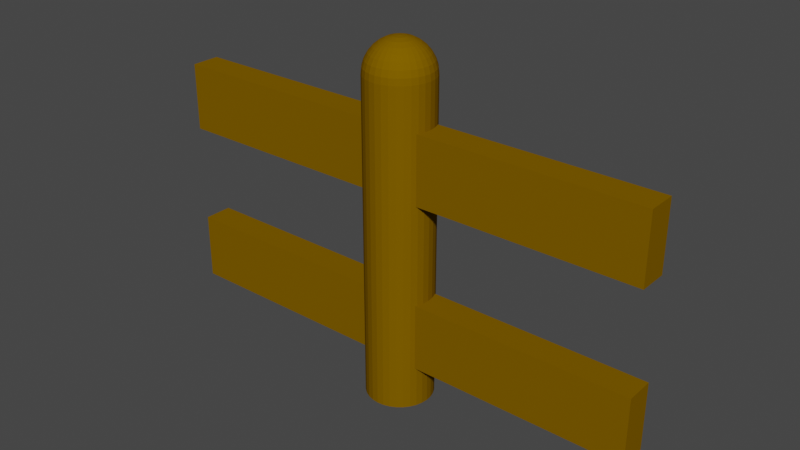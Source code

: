 # Source: Fence.blend  (saved by Blender 2.90.8; exported with 4.5.12 LTS)
import bpy
from mathutils import Matrix  # noqa: F401  (used for matrix-valued properties, if any)

bpy.ops.wm.read_factory_settings(use_empty=True)
scene = bpy.context.scene
scene.name = 'Scene'

# ---- collections
col_collection = bpy.data.collections.new('Collection'); scene.collection.children.link(col_collection)

# ---- materials (node trees are filled in below, after node groups)
mat_material_001 = bpy.data.materials.new('Material.001')
mat_material_001.use_transparent_shadow = False
mat_material_001.diffuse_color = (0.196, 0.1016, 0.0, 1.0)

# ---- material node trees

# ---- world
world_world = bpy.data.worlds.new('World'); scene.world = world_world
world_world.use_nodes = True; world_world.node_tree.nodes.clear()
_N = world_world.node_tree.nodes; _L = world_world.node_tree.links
n0 = _N.new('ShaderNodeOutputWorld'); n0.name = 'World Output'; n0.location = (300, 300)
n1 = _N.new('ShaderNodeBackground'); n1.name = 'Background'; n1.location = (10, 300)
n1.inputs[0].default_value = (0.05088, 0.05088, 0.05088, 1.0)
_L.new(n1.outputs[0], n0.inputs[0])
n0.is_active_output = True
world_world.color = (0.05088, 0.05088, 0.05088)
world_world.use_sun_shadow = False
world_world.sun_shadow_jitter_overblur = 0.0

# ---- meshes
me_cube_001 = bpy.data.meshes.new('Cube.001')
me_cube_001.from_pydata([(-1.0, -1.0, -1.0), (-1.0, -1.0, 1.0), (-1.0, 1.0, -1.0), (-1.0, 1.0, 1.0), (1.0, -1.0, -1.0), (1.0, -1.0, 1.0), (1.0, 1.0, -1.0), (1.0, 1.0, 1.0)], [], [(0, 1, 3, 2), (2, 3, 7, 6), (6, 7, 5, 4), (4, 5, 1, 0), (2, 6, 4, 0), (7, 3, 1, 5)])
_uv = me_cube_001.uv_layers.new(name='UVMap')
_uv.uv.foreach_set('vector', [0.375, 0.0, 0.625, 0.0, 0.625, 0.25, 0.375, 0.25, 0.375, 0.25, 0.625, 0.25, 0.625, 0.5, 0.375, 0.5, 0.375, 0.5, 0.625, 0.5, 0.625, 0.75, 0.375, 0.75, 0.375, 0.75, 0.625, 0.75, 0.625, 1.0, 0.375, 1.0, 0.125, 0.5, 0.375, 0.5, 0.375, 0.75, 0.125, 0.75, 0.625, 0.5, 0.875, 0.5, 0.875, 0.75, 0.625, 0.75])
me_cube_001.materials.append(mat_material_001)
me_cube_001.use_remesh_fix_poles = True
me_cube_001.use_remesh_preserve_attributes = False
me_cube_001.use_mirror_vertex_groups = False
me_cube_001.update()
me_cube_002 = bpy.data.meshes.new('Cube.002')
me_cube_002.from_pydata([(-1.0, -1.0, -1.0), (-1.0, -1.0, 1.0), (-1.0, 1.0, -1.0), (-1.0, 1.0, 1.0), (1.0, -1.0, -1.0), (1.0, -1.0, 1.0), (1.0, 1.0, -1.0), (1.0, 1.0, 1.0)], [], [(0, 1, 3, 2), (2, 3, 7, 6), (6, 7, 5, 4), (4, 5, 1, 0), (2, 6, 4, 0), (7, 3, 1, 5)])
_uv = me_cube_002.uv_layers.new(name='UVMap')
_uv.uv.foreach_set('vector', [0.375, 0.0, 0.625, 0.0, 0.625, 0.25, 0.375, 0.25, 0.375, 0.25, 0.625, 0.25, 0.625, 0.5, 0.375, 0.5, 0.375, 0.5, 0.625, 0.5, 0.625, 0.75, 0.375, 0.75, 0.375, 0.75, 0.625, 0.75, 0.625, 1.0, 0.375, 1.0, 0.125, 0.5, 0.375, 0.5, 0.375, 0.75, 0.125, 0.75, 0.625, 0.5, 0.875, 0.5, 0.875, 0.75, 0.625, 0.75])
me_cube_002.materials.append(mat_material_001)
me_cube_002.use_remesh_fix_poles = True
me_cube_002.use_remesh_preserve_attributes = False
me_cube_002.use_mirror_vertex_groups = False
me_cube_002.update()
me_sphere = bpy.data.meshes.new('Sphere')
me_sphere.from_pydata([(0.0, 0.1951, -0.5983), (0.0, 0.3827, -0.6552), (0.0, 0.5556, -0.7477), (0.0, 0.7071, -0.872), (0.0, 0.8315, -1.024), (0.0, 0.9239, -1.196), (0.0, 0.9808, -1.384), (0.0, 1.0, -1.579), (0.03806, 0.1913, -0.5983), (0.07466, 0.3753, -0.6552), (0.1084, 0.5449, -0.7477), (0.1379, 0.6935, -0.872), (0.1622, 0.8155, -1.024), (0.1802, 0.9061, -1.196), (0.1913, 0.9619, -1.384), (0.1951, 0.9808, -1.579), (0.07466, 0.1802, -0.5983), (0.1464, 0.3536, -0.6552), (0.2126, 0.5133, -0.7477), (0.2706, 0.6533, -0.872), (0.3182, 0.7682, -1.024), (0.3536, 0.8536, -1.196), (0.3753, 0.9061, -1.384), (0.3827, 0.9239, -1.579), (0.1084, 0.1622, -0.5983), (0.2126, 0.3182, -0.6552), (0.3087, 0.4619, -0.7477), (0.3928, 0.5879, -0.872), (0.4619, 0.6913, -1.024), (0.5133, 0.7682, -1.196), (0.5449, 0.8155, -1.384), (0.5556, 0.8315, -1.579), (0.1379, 0.1379, -0.5983), (0.2706, 0.2706, -0.6552), (0.3928, 0.3928, -0.7477), (0.5, 0.5, -0.872), (0.5879, 0.5879, -1.024), (0.6533, 0.6533, -1.196), (0.6935, 0.6935, -1.384), (0.7071, 0.7071, -1.579), (0.1622, 0.1084, -0.5983), (0.3182, 0.2126, -0.6552), (0.4619, 0.3087, -0.7477), (0.5879, 0.3928, -0.872), (0.6913, 0.4619, -1.024), (0.7682, 0.5133, -1.196), (0.8155, 0.5449, -1.384), (0.8315, 0.5556, -1.579), (0.1802, 0.07466, -0.5983), (0.3536, 0.1464, -0.6552), (0.5133, 0.2126, -0.7477), (0.6533, 0.2706, -0.872), (0.7682, 0.3182, -1.024), (0.8536, 0.3536, -1.196), (0.9061, 0.3753, -1.384), (0.9239, 0.3827, -1.579), (0.1913, 0.03806, -0.5983), (0.3753, 0.07466, -0.6552), (0.5449, 0.1084, -0.7477), (0.6935, 0.1379, -0.872), (0.8155, 0.1622, -1.024), (0.9061, 0.1802, -1.196), (0.9619, 0.1913, -1.384), (0.9808, 0.1951, -1.579), (0.1951, -3.266e-07, -0.5983), (0.3827, -3.192e-07, -0.6552), (0.5556, -3.117e-07, -0.7477), (0.7071, -3.192e-07, -0.872), (0.8315, -3.341e-07, -1.024), (0.9239, -2.745e-07, -1.196), (0.9808, -3.937e-07, -1.384), (1.0, -3.788e-07, -1.579), (0.1913, -0.03806, -0.5983), (0.3753, -0.07466, -0.6552), (0.5449, -0.1084, -0.7477), (0.6935, -0.138, -0.872), (0.8155, -0.1622, -1.024), (0.9061, -0.1802, -1.196), (0.9619, -0.1913, -1.384), (0.9808, -0.1951, -1.579), (0.1802, -0.07466, -0.5983), (0.3536, -0.1464, -0.6552), (0.5133, -0.2126, -0.7477), (0.6533, -0.2706, -0.872), (0.7682, -0.3182, -1.024), (0.8536, -0.3536, -1.196), (0.9061, -0.3753, -1.384), (0.9239, -0.3827, -1.579), (0.1622, -0.1084, -0.5983), (0.3182, -0.2126, -0.6552), (0.4619, -0.3087, -0.7477), (0.5879, -0.3928, -0.872), (0.6913, -0.4619, -1.024), (0.7682, -0.5133, -1.196), (0.8155, -0.5449, -1.384), (0.8315, -0.5556, -1.579), (0.1379, -0.138, -0.5983), (0.2706, -0.2706, -0.6552), (0.3928, -0.3928, -0.7477), (0.5, -0.5, -0.872), (0.5879, -0.5879, -1.024), (0.6533, -0.6533, -1.196), (0.6935, -0.6935, -1.384), (0.7071, -0.7071, -1.579), (0.1084, -0.1622, -0.5983), (0.2126, -0.3182, -0.6552), (0.3087, -0.4619, -0.7477), (0.3928, -0.5879, -0.872), (0.4619, -0.6913, -1.024), (0.5133, -0.7682, -1.196), (0.5449, -0.8155, -1.384), (0.5556, -0.8315, -1.579), (0.07466, -0.1802, -0.5983), (0.1464, -0.3536, -0.6552), (0.2126, -0.5133, -0.7477), (0.2706, -0.6533, -0.872), (0.3182, -0.7682, -1.024), (0.3536, -0.8536, -1.196), (0.3753, -0.9061, -1.384), (0.3827, -0.9239, -1.579), (0.03806, -0.1913, -0.5983), (0.07466, -0.3753, -0.6552), (0.1084, -0.5449, -0.7477), (0.1379, -0.6935, -0.872), (0.1622, -0.8155, -1.024), (0.1802, -0.9061, -1.196), (0.1913, -0.9619, -1.384), (0.1951, -0.9808, -1.579), (-7.212e-09, -0.1951, -0.5983), (4.122e-08, -0.3827, -0.6552), (2.632e-08, -0.5556, -0.7477), (-2.584e-08, -0.7071, -0.872), (-8.544e-08, -0.8315, -1.024), (6.357e-08, -0.9239, -1.196), (-8.544e-08, -0.9808, -1.384), (-1.003e-07, -1.0, -1.579), (-0.03806, -0.1913, -0.5983), (-0.07466, -0.3753, -0.6552), (-0.1084, -0.5449, -0.7477), (-0.1379, -0.6935, -0.872), (-0.1622, -0.8155, -1.024), (-0.1802, -0.9061, -1.196), (-0.1913, -0.9619, -1.384), (-0.1951, -0.9808, -1.579), (-0.07466, -0.1802, -0.5983), (-0.1464, -0.3536, -0.6552), (-0.2126, -0.5133, -0.7477), (-0.2706, -0.6533, -0.872), (-0.3182, -0.7682, -1.024), (-0.3536, -0.8536, -1.196), (-0.3753, -0.9061, -1.384), (-0.3827, -0.9239, -1.579), (-0.1084, -0.1622, -0.5983), (-0.2126, -0.3182, -0.6552), (-0.3087, -0.4619, -0.7477), (-0.3928, -0.5879, -0.872), (-0.4619, -0.6913, -1.024), (-0.5133, -0.7682, -1.196), (-0.5449, -0.8155, -1.384), (-0.5556, -0.8315, -1.579), (-2.304e-07, -5.562e-07, -0.5791), (-0.1379, -0.138, -0.5983), (-0.2706, -0.2706, -0.6552), (-0.3928, -0.3928, -0.7477), (-0.5, -0.5, -0.872), (-0.5879, -0.5879, -1.024), (-0.6533, -0.6533, -1.196), (-0.6935, -0.6935, -1.384), (-0.7071, -0.7071, -1.579), (-0.1622, -0.1084, -0.5983), (-0.3182, -0.2126, -0.6552), (-0.4619, -0.3087, -0.7477), (-0.5879, -0.3928, -0.872), (-0.6913, -0.4619, -1.024), (-0.7682, -0.5133, -1.196), (-0.8155, -0.5449, -1.384), (-0.8315, -0.5556, -1.579), (-0.1802, -0.07466, -0.5983), (-0.3536, -0.1464, -0.6552), (-0.5133, -0.2126, -0.7477), (-0.6533, -0.2706, -0.872), (-0.7682, -0.3182, -1.024), (-0.8536, -0.3536, -1.196), (-0.9061, -0.3753, -1.384), (-0.9239, -0.3827, -1.579), (-0.1913, -0.03806, -0.5983), (-0.3753, -0.07466, -0.6552), (-0.5449, -0.1084, -0.7477), (-0.6935, -0.1379, -0.872), (-0.8155, -0.1622, -1.024), (-0.9061, -0.1802, -1.196), (-0.9619, -0.1913, -1.384), (-0.9808, -0.1951, -1.579), (-0.1951, -3.117e-07, -0.5983), (-0.3827, -2.819e-07, -0.6552), (-0.5556, -2.819e-07, -0.7477), (-0.7071, -1.851e-07, -0.872), (-0.8315, -1.404e-07, -1.024), (-0.9239, -3.192e-07, -1.196), (-0.9808, -9.567e-08, -1.384), (-1.0, -1.404e-07, -1.579), (-0.1913, 0.03806, -0.5983), (-0.3753, 0.07466, -0.6552), (-0.5449, 0.1084, -0.7477), (-0.6935, 0.1379, -0.872), (-0.8155, 0.1622, -1.024), (-0.9061, 0.1802, -1.196), (-0.9619, 0.1913, -1.384), (-0.9808, 0.1951, -1.579), (-0.1802, 0.07466, -0.5983), (-0.3536, 0.1464, -0.6552), (-0.5133, 0.2126, -0.7477), (-0.6533, 0.2706, -0.872), (-0.7682, 0.3182, -1.024), (-0.8536, 0.3536, -1.196), (-0.9061, 0.3753, -1.384), (-0.9239, 0.3827, -1.579), (-0.1622, 0.1084, -0.5983), (-0.3182, 0.2126, -0.6552), (-0.4619, 0.3087, -0.7477), (-0.5879, 0.3928, -0.872), (-0.6913, 0.4619, -1.024), (-0.7682, 0.5133, -1.196), (-0.8155, 0.5449, -1.384), (-0.8315, 0.5556, -1.579), (-0.1379, 0.1379, -0.5983), (-0.2706, 0.2706, -0.6552), (-0.3928, 0.3928, -0.7477), (-0.5, 0.5, -0.872), (-0.5879, 0.5879, -1.024), (-0.6533, 0.6533, -1.196), (-0.6935, 0.6935, -1.384), (-0.7071, 0.7071, -1.579), (-0.1084, 0.1622, -0.5983), (-0.2126, 0.3182, -0.6552), (-0.3087, 0.4619, -0.7477), (-0.3928, 0.5879, -0.872), (-0.4619, 0.6913, -1.024), (-0.5133, 0.7682, -1.196), (-0.5449, 0.8155, -1.384), (-0.5556, 0.8315, -1.579), (-0.07466, 0.1802, -0.5983), (-0.1464, 0.3536, -0.6552), (-0.2126, 0.5133, -0.7477), (-0.2706, 0.6533, -0.872), (-0.3182, 0.7682, -1.024), (-0.3536, 0.8536, -1.196), (-0.3753, 0.9061, -1.384), (-0.3827, 0.9239, -1.579), (-0.03806, 0.1913, -0.5983), (-0.07466, 0.3753, -0.6552), (-0.1084, 0.5449, -0.7477), (-0.1379, 0.6935, -0.872), (-0.1622, 0.8155, -1.024), (-0.1802, 0.9061, -1.196), (-0.1913, 0.9619, -1.384), (-0.1951, 0.9808, -1.579), (0.0, 1.0, -11.2), (0.0, 1.0, -1.575), (0.1951, 0.9808, -11.2), (0.1951, 0.9808, -1.575), (0.3827, 0.9239, -11.2), (0.3827, 0.9239, -1.575), (0.5556, 0.8315, -11.2), (0.5556, 0.8315, -1.575), (0.7071, 0.7071, -11.2), (0.7071, 0.7071, -1.575), (0.8315, 0.5556, -11.2), (0.8315, 0.5556, -1.575), (0.9239, 0.3827, -11.2), (0.9239, 0.3827, -1.575), (0.9808, 0.1951, -11.2), (0.9808, 0.1951, -1.575), (1.0, 7.55e-08, -11.2), (1.0, 7.55e-08, -1.575), (0.9808, -0.1951, -11.2), (0.9808, -0.1951, -1.575), (0.9239, -0.3827, -11.2), (0.9239, -0.3827, -1.575), (0.8315, -0.5556, -11.2), (0.8315, -0.5556, -1.575), (0.7071, -0.7071, -11.2), (0.7071, -0.7071, -1.575), (0.5556, -0.8315, -11.2), (0.5556, -0.8315, -1.575), (0.3827, -0.9239, -11.2), (0.3827, -0.9239, -1.575), (0.1951, -0.9808, -11.2), (0.1951, -0.9808, -1.575), (-3.258e-07, -1.0, -11.2), (-3.258e-07, -1.0, -1.575), (-0.1951, -0.9808, -11.2), (-0.1951, -0.9808, -1.575), (-0.3827, -0.9239, -11.2), (-0.3827, -0.9239, -1.575), (-0.5556, -0.8315, -11.2), (-0.5556, -0.8315, -1.575), (-0.7071, -0.7071, -11.2), (-0.7071, -0.7071, -1.575), (-0.8315, -0.5556, -11.2), (-0.8315, -0.5556, -1.575), (-0.9239, -0.3827, -11.2), (-0.9239, -0.3827, -1.575), (-0.9808, -0.1951, -11.2), (-0.9808, -0.1951, -1.575), (-1.0, 9.656e-07, -11.2), (-1.0, 9.656e-07, -1.575), (-0.9808, 0.1951, -11.2), (-0.9808, 0.1951, -1.575), (-0.9239, 0.3827, -11.2), (-0.9239, 0.3827, -1.575), (-0.8315, 0.5556, -11.2), (-0.8315, 0.5556, -1.575), (-0.7071, 0.7071, -11.2), (-0.7071, 0.7071, -1.575), (-0.5556, 0.8315, -11.2), (-0.5556, 0.8315, -1.575), (-0.3827, 0.9239, -11.2), (-0.3827, 0.9239, -1.575), (-0.1951, 0.9808, -11.2), (-0.1951, 0.9808, -1.575)], [], [(7, 6, 14, 15), (0, 160, 8), (1, 0, 8, 9), (2, 1, 9, 10), (3, 2, 10, 11), (4, 3, 11, 12), (5, 4, 12, 13), (6, 5, 13, 14), (13, 12, 20, 21), (14, 13, 21, 22), (15, 14, 22, 23), (8, 160, 16), (9, 8, 16, 17), (10, 9, 17, 18), (11, 10, 18, 19), (12, 11, 19, 20), (18, 17, 25, 26), (19, 18, 26, 27), (20, 19, 27, 28), (21, 20, 28, 29), (22, 21, 29, 30), (23, 22, 30, 31), (16, 160, 24), (17, 16, 24, 25), (30, 29, 37, 38), (31, 30, 38, 39), (24, 160, 32), (25, 24, 32, 33), (26, 25, 33, 34), (27, 26, 34, 35), (28, 27, 35, 36), (29, 28, 36, 37), (35, 34, 42, 43), (36, 35, 43, 44), (37, 36, 44, 45), (38, 37, 45, 46), (39, 38, 46, 47), (32, 160, 40), (33, 32, 40, 41), (34, 33, 41, 42), (47, 46, 54, 55), (40, 160, 48), (41, 40, 48, 49), (42, 41, 49, 50), (43, 42, 50, 51), (44, 43, 51, 52), (45, 44, 52, 53), (46, 45, 53, 54), (51, 50, 58, 59), (52, 51, 59, 60), (53, 52, 60, 61), (54, 53, 61, 62), (55, 54, 62, 63), (48, 160, 56), (49, 48, 56, 57), (50, 49, 57, 58), (63, 62, 70, 71), (56, 160, 64), (57, 56, 64, 65), (58, 57, 65, 66), (59, 58, 66, 67), (60, 59, 67, 68), (61, 60, 68, 69), (62, 61, 69, 70), (68, 67, 75, 76), (69, 68, 76, 77), (70, 69, 77, 78), (71, 70, 78, 79), (64, 160, 72), (65, 64, 72, 73), (66, 65, 73, 74), (67, 66, 74, 75), (72, 160, 80), (73, 72, 80, 81), (74, 73, 81, 82), (75, 74, 82, 83), (76, 75, 83, 84), (77, 76, 84, 85), (78, 77, 85, 86), (79, 78, 86, 87), (84, 83, 91, 92), (85, 84, 92, 93), (86, 85, 93, 94), (87, 86, 94, 95), (80, 160, 88), (81, 80, 88, 89), (82, 81, 89, 90), (83, 82, 90, 91), (89, 88, 96, 97), (90, 89, 97, 98), (91, 90, 98, 99), (92, 91, 99, 100), (93, 92, 100, 101), (94, 93, 101, 102), (95, 94, 102, 103), (88, 160, 96), (101, 100, 108, 109), (102, 101, 109, 110), (103, 102, 110, 111), (96, 160, 104), (97, 96, 104, 105), (98, 97, 105, 106), (99, 98, 106, 107), (100, 99, 107, 108), (106, 105, 113, 114), (107, 106, 114, 115), (108, 107, 115, 116), (109, 108, 116, 117), (110, 109, 117, 118), (111, 110, 118, 119), (104, 160, 112), (105, 104, 112, 113), (118, 117, 125, 126), (119, 118, 126, 127), (112, 160, 120), (113, 112, 120, 121), (114, 113, 121, 122), (115, 114, 122, 123), (116, 115, 123, 124), (117, 116, 124, 125), (122, 121, 129, 130), (123, 122, 130, 131), (124, 123, 131, 132), (125, 124, 132, 133), (126, 125, 133, 134), (127, 126, 134, 135), (120, 160, 128), (121, 120, 128, 129), (134, 133, 141, 142), (135, 134, 142, 143), (128, 160, 136), (129, 128, 136, 137), (130, 129, 137, 138), (131, 130, 138, 139), (132, 131, 139, 140), (133, 132, 140, 141), (139, 138, 146, 147), (140, 139, 147, 148), (141, 140, 148, 149), (142, 141, 149, 150), (143, 142, 150, 151), (136, 160, 144), (137, 136, 144, 145), (138, 137, 145, 146), (151, 150, 158, 159), (144, 160, 152), (145, 144, 152, 153), (146, 145, 153, 154), (147, 146, 154, 155), (148, 147, 155, 156), (149, 148, 156, 157), (150, 149, 157, 158), (155, 154, 163, 164), (156, 155, 164, 165), (157, 156, 165, 166), (158, 157, 166, 167), (159, 158, 167, 168), (152, 160, 161), (153, 152, 161, 162), (154, 153, 162, 163), (168, 167, 175, 176), (161, 160, 169), (162, 161, 169, 170), (163, 162, 170, 171), (164, 163, 171, 172), (165, 164, 172, 173), (166, 165, 173, 174), (167, 166, 174, 175), (173, 172, 180, 181), (174, 173, 181, 182), (175, 174, 182, 183), (176, 175, 183, 184), (169, 160, 177), (170, 169, 177, 178), (171, 170, 178, 179), (172, 171, 179, 180), (178, 177, 185, 186), (179, 178, 186, 187), (180, 179, 187, 188), (181, 180, 188, 189), (182, 181, 189, 190), (183, 182, 190, 191), (184, 183, 191, 192), (177, 160, 185), (190, 189, 197, 198), (191, 190, 198, 199), (192, 191, 199, 200), (185, 160, 193), (186, 185, 193, 194), (187, 186, 194, 195), (188, 187, 195, 196), (189, 188, 196, 197), (194, 193, 201, 202), (195, 194, 202, 203), (196, 195, 203, 204), (197, 196, 204, 205), (198, 197, 205, 206), (199, 198, 206, 207), (200, 199, 207, 208), (193, 160, 201), (206, 205, 213, 214), (207, 206, 214, 215), (208, 207, 215, 216), (201, 160, 209), (202, 201, 209, 210), (203, 202, 210, 211), (204, 203, 211, 212), (205, 204, 212, 213), (211, 210, 218, 219), (212, 211, 219, 220), (213, 212, 220, 221), (214, 213, 221, 222), (215, 214, 222, 223), (216, 215, 223, 224), (209, 160, 217), (210, 209, 217, 218), (223, 222, 230, 231), (224, 223, 231, 232), (217, 160, 225), (218, 217, 225, 226), (219, 218, 226, 227), (220, 219, 227, 228), (221, 220, 228, 229), (222, 221, 229, 230), (227, 226, 234, 235), (228, 227, 235, 236), (229, 228, 236, 237), (230, 229, 237, 238), (231, 230, 238, 239), (232, 231, 239, 240), (225, 160, 233), (226, 225, 233, 234), (239, 238, 246, 247), (240, 239, 247, 248), (233, 160, 241), (234, 233, 241, 242), (235, 234, 242, 243), (236, 235, 243, 244), (237, 236, 244, 245), (238, 237, 245, 246), (244, 243, 251, 252), (245, 244, 252, 253), (246, 245, 253, 254), (247, 246, 254, 255), (248, 247, 255, 256), (241, 160, 249), (242, 241, 249, 250), (243, 242, 250, 251), (256, 255, 6, 7), (249, 160, 0), (250, 249, 0, 1), (251, 250, 1, 2), (252, 251, 2, 3), (253, 252, 3, 4), (254, 253, 4, 5), (255, 254, 5, 6), (257, 258, 260, 259), (259, 260, 262, 261), (261, 262, 264, 263), (263, 264, 266, 265), (265, 266, 268, 267), (267, 268, 270, 269), (269, 270, 272, 271), (271, 272, 274, 273), (273, 274, 276, 275), (275, 276, 278, 277), (277, 278, 280, 279), (279, 280, 282, 281), (281, 282, 284, 283), (283, 284, 286, 285), (285, 286, 288, 287), (287, 288, 290, 289), (289, 290, 292, 291), (291, 292, 294, 293), (293, 294, 296, 295), (295, 296, 298, 297), (297, 298, 300, 299), (299, 300, 302, 301), (301, 302, 304, 303), (303, 304, 306, 305), (305, 306, 308, 307), (307, 308, 310, 309), (309, 310, 312, 311), (311, 312, 314, 313), (313, 314, 316, 315), (315, 316, 318, 317), (260, 258, 320, 318, 316, 314, 312, 310, 308, 306, 304, 302, 300, 298, 296, 294, 292, 290, 288, 286, 284, 282, 280, 278, 276, 274, 272, 270, 268, 266, 264, 262), (317, 318, 320, 319), (319, 320, 258, 257), (257, 259, 261, 263, 265, 267, 269, 271, 273, 275, 277, 279, 281, 283, 285, 287, 289, 291, 293, 295, 297, 299, 301, 303, 305, 307, 309, 311, 313, 315, 317, 319)])
_uv = me_sphere.uv_layers.new(name='UVMap')
_uv.uv.foreach_set('vector', [0.75, 0.5, 0.75, 0.5625, 0.7188, 0.5625, 0.7188, 0.5, 0.75, 0.9375, 0.7344, 1.0, 0.7187, 0.9375, 0.75, 0.875, 0.75, 0.9375, 0.7187, 0.9375, 0.7188, 0.875, 0.75, 0.8125, 0.75, 0.875, 0.7188, 0.875, 0.7188, 0.8125, 0.75, 0.75, 0.75, 0.8125, 0.7188, 0.8125, 0.7188, 0.75, 0.75, 0.6875, 0.75, 0.75, 0.7188, 0.75, 0.7188, 0.6875, 0.75, 0.625, 0.75, 0.6875, 0.7188, 0.6875, 0.7188, 0.625, 0.75, 0.5625, 0.75, 0.625, 0.7188, 0.625, 0.7188, 0.5625, 0.7188, 0.625, 0.7188, 0.6875, 0.6875, 0.6875, 0.6875, 0.625, 0.7188, 0.5625, 0.7188, 0.625, 0.6875, 0.625, 0.6875, 0.5625, 0.7188, 0.5, 0.7188, 0.5625, 0.6875, 0.5625, 0.6875, 0.5, 0.7187, 0.9375, 0.7031, 1.0, 0.6875, 0.9375, 0.7188, 0.875, 0.7187, 0.9375, 0.6875, 0.9375, 0.6875, 0.875, 0.7188, 0.8125, 0.7188, 0.875, 0.6875, 0.875, 0.6875, 0.8125, 0.7188, 0.75, 0.7188, 0.8125, 0.6875, 0.8125, 0.6875, 0.75, 0.7188, 0.6875, 0.7188, 0.75, 0.6875, 0.75, 0.6875, 0.6875, 0.6875, 0.8125, 0.6875, 0.875, 0.6562, 0.875, 0.6562, 0.8125, 0.6875, 0.75, 0.6875, 0.8125, 0.6562, 0.8125, 0.6562, 0.75, 0.6875, 0.6875, 0.6875, 0.75, 0.6562, 0.75, 0.6562, 0.6875, 0.6875, 0.625, 0.6875, 0.6875, 0.6562, 0.6875, 0.6562, 0.625, 0.6875, 0.5625, 0.6875, 0.625, 0.6562, 0.625, 0.6562, 0.5625, 0.6875, 0.5, 0.6875, 0.5625, 0.6562, 0.5625, 0.6562, 0.5, 0.6875, 0.9375, 0.6719, 1.0, 0.6562, 0.9375, 0.6875, 0.875, 0.6875, 0.9375, 0.6562, 0.9375, 0.6562, 0.875, 0.6562, 0.5625, 0.6562, 0.625, 0.625, 0.625, 0.625, 0.5625, 0.6562, 0.5, 0.6562, 0.5625, 0.625, 0.5625, 0.625, 0.5, 0.6562, 0.9375, 0.6406, 1.0, 0.625, 0.9375, 0.6562, 0.875, 0.6562, 0.9375, 0.625, 0.9375, 0.625, 0.875, 0.6562, 0.8125, 0.6562, 0.875, 0.625, 0.875, 0.625, 0.8125, 0.6562, 0.75, 0.6562, 0.8125, 0.625, 0.8125, 0.625, 0.75, 0.6562, 0.6875, 0.6562, 0.75, 0.625, 0.75, 0.625, 0.6875, 0.6562, 0.625, 0.6562, 0.6875, 0.625, 0.6875, 0.625, 0.625, 0.625, 0.75, 0.625, 0.8125, 0.5937, 0.8125, 0.5937, 0.75, 0.625, 0.6875, 0.625, 0.75, 0.5937, 0.75, 0.5937, 0.6875, 0.625, 0.625, 0.625, 0.6875, 0.5937, 0.6875, 0.5937, 0.625, 0.625, 0.5625, 0.625, 0.625, 0.5937, 0.625, 0.5937, 0.5625, 0.625, 0.5, 0.625, 0.5625, 0.5937, 0.5625, 0.5937, 0.5, 0.625, 0.9375, 0.6094, 1.0, 0.5937, 0.9375, 0.625, 0.875, 0.625, 0.9375, 0.5937, 0.9375, 0.5937, 0.875, 0.625, 0.8125, 0.625, 0.875, 0.5937, 0.875, 0.5937, 0.8125, 0.5937, 0.5, 0.5937, 0.5625, 0.5625, 0.5625, 0.5625, 0.5, 0.5937, 0.9375, 0.5781, 1.0, 0.5625, 0.9375, 0.5937, 0.875, 0.5937, 0.9375, 0.5625, 0.9375, 0.5625, 0.875, 0.5937, 0.8125, 0.5937, 0.875, 0.5625, 0.875, 0.5625, 0.8125, 0.5937, 0.75, 0.5937, 0.8125, 0.5625, 0.8125, 0.5625, 0.75, 0.5937, 0.6875, 0.5937, 0.75, 0.5625, 0.75, 0.5625, 0.6875, 0.5937, 0.625, 0.5937, 0.6875, 0.5625, 0.6875, 0.5625, 0.625, 0.5937, 0.5625, 0.5937, 0.625, 0.5625, 0.625, 0.5625, 0.5625, 0.5625, 0.75, 0.5625, 0.8125, 0.5312, 0.8125, 0.5312, 0.75, 0.5625, 0.6875, 0.5625, 0.75, 0.5312, 0.75, 0.5312, 0.6875, 0.5625, 0.625, 0.5625, 0.6875, 0.5312, 0.6875, 0.5312, 0.625, 0.5625, 0.5625, 0.5625, 0.625, 0.5312, 0.625, 0.5312, 0.5625, 0.5625, 0.5, 0.5625, 0.5625, 0.5312, 0.5625, 0.5312, 0.5, 0.5625, 0.9375, 0.5469, 1.0, 0.5312, 0.9375, 0.5625, 0.875, 0.5625, 0.9375, 0.5312, 0.9375, 0.5312, 0.875, 0.5625, 0.8125, 0.5625, 0.875, 0.5312, 0.875, 0.5312, 0.8125, 0.5312, 0.5, 0.5312, 0.5625, 0.5, 0.5625, 0.5, 0.5, 0.5312, 0.9375, 0.5156, 1.0, 0.5, 0.9375, 0.5312, 0.875, 0.5312, 0.9375, 0.5, 0.9375, 0.5, 0.875, 0.5312, 0.8125, 0.5312, 0.875, 0.5, 0.875, 0.5, 0.8125, 0.5312, 0.75, 0.5312, 0.8125, 0.5, 0.8125, 0.5, 0.75, 0.5312, 0.6875, 0.5312, 0.75, 0.5, 0.75, 0.5, 0.6875, 0.5312, 0.625, 0.5312, 0.6875, 0.5, 0.6875, 0.5, 0.625, 0.5312, 0.5625, 0.5312, 0.625, 0.5, 0.625, 0.5, 0.5625, 0.5, 0.6875, 0.5, 0.75, 0.4687, 0.75, 0.4687, 0.6875, 0.5, 0.625, 0.5, 0.6875, 0.4687, 0.6875, 0.4687, 0.625, 0.5, 0.5625, 0.5, 0.625, 0.4687, 0.625, 0.4687, 0.5625, 0.5, 0.5, 0.5, 0.5625, 0.4687, 0.5625, 0.4687, 0.5, 0.5, 0.9375, 0.4844, 1.0, 0.4687, 0.9375, 0.5, 0.875, 0.5, 0.9375, 0.4687, 0.9375, 0.4687, 0.875, 0.5, 0.8125, 0.5, 0.875, 0.4687, 0.875, 0.4687, 0.8125, 0.5, 0.75, 0.5, 0.8125, 0.4687, 0.8125, 0.4687, 0.75, 0.4687, 0.9375, 0.4531, 1.0, 0.4375, 0.9375, 0.4687, 0.875, 0.4687, 0.9375, 0.4375, 0.9375, 0.4375, 0.875, 0.4687, 0.8125, 0.4687, 0.875, 0.4375, 0.875, 0.4375, 0.8125, 0.4687, 0.75, 0.4687, 0.8125, 0.4375, 0.8125, 0.4375, 0.75, 0.4687, 0.6875, 0.4687, 0.75, 0.4375, 0.75, 0.4375, 0.6875, 0.4687, 0.625, 0.4687, 0.6875, 0.4375, 0.6875, 0.4375, 0.625, 0.4687, 0.5625, 0.4687, 0.625, 0.4375, 0.625, 0.4375, 0.5625, 0.4687, 0.5, 0.4687, 0.5625, 0.4375, 0.5625, 0.4375, 0.5, 0.4375, 0.6875, 0.4375, 0.75, 0.4062, 0.75, 0.4062, 0.6875, 0.4375, 0.625, 0.4375, 0.6875, 0.4062, 0.6875, 0.4062, 0.625, 0.4375, 0.5625, 0.4375, 0.625, 0.4062, 0.625, 0.4062, 0.5625, 0.4375, 0.5, 0.4375, 0.5625, 0.4062, 0.5625, 0.4062, 0.5, 0.4375, 0.9375, 0.4219, 1.0, 0.4062, 0.9375, 0.4375, 0.875, 0.4375, 0.9375, 0.4062, 0.9375, 0.4062, 0.875, 0.4375, 0.8125, 0.4375, 0.875, 0.4062, 0.875, 0.4062, 0.8125, 0.4375, 0.75, 0.4375, 0.8125, 0.4062, 0.8125, 0.4062, 0.75, 0.4062, 0.875, 0.4062, 0.9375, 0.375, 0.9375, 0.375, 0.875, 0.4062, 0.8125, 0.4062, 0.875, 0.375, 0.875, 0.375, 0.8125, 0.4062, 0.75, 0.4062, 0.8125, 0.375, 0.8125, 0.375, 0.75, 0.4062, 0.6875, 0.4062, 0.75, 0.375, 0.75, 0.375, 0.6875, 0.4062, 0.625, 0.4062, 0.6875, 0.375, 0.6875, 0.375, 0.625, 0.4062, 0.5625, 0.4062, 0.625, 0.375, 0.625, 0.375, 0.5625, 0.4062, 0.5, 0.4062, 0.5625, 0.375, 0.5625, 0.375, 0.5, 0.4062, 0.9375, 0.3906, 1.0, 0.375, 0.9375, 0.375, 0.625, 0.375, 0.6875, 0.3437, 0.6875, 0.3437, 0.625, 0.375, 0.5625, 0.375, 0.625, 0.3437, 0.625, 0.3437, 0.5625, 0.375, 0.5, 0.375, 0.5625, 0.3437, 0.5625, 0.3437, 0.5, 0.375, 0.9375, 0.3594, 1.0, 0.3437, 0.9375, 0.375, 0.875, 0.375, 0.9375, 0.3437, 0.9375, 0.3437, 0.875, 0.375, 0.8125, 0.375, 0.875, 0.3437, 0.875, 0.3437, 0.8125, 0.375, 0.75, 0.375, 0.8125, 0.3437, 0.8125, 0.3437, 0.75, 0.375, 0.6875, 0.375, 0.75, 0.3437, 0.75, 0.3437, 0.6875, 0.3437, 0.8125, 0.3437, 0.875, 0.3125, 0.875, 0.3125, 0.8125, 0.3437, 0.75, 0.3437, 0.8125, 0.3125, 0.8125, 0.3125, 0.75, 0.3437, 0.6875, 0.3437, 0.75, 0.3125, 0.75, 0.3125, 0.6875, 0.3437, 0.625, 0.3437, 0.6875, 0.3125, 0.6875, 0.3125, 0.625, 0.3437, 0.5625, 0.3437, 0.625, 0.3125, 0.625, 0.3125, 0.5625, 0.3437, 0.5, 0.3437, 0.5625, 0.3125, 0.5625, 0.3125, 0.5, 0.3437, 0.9375, 0.3281, 1.0, 0.3125, 0.9375, 0.3437, 0.875, 0.3437, 0.9375, 0.3125, 0.9375, 0.3125, 0.875, 0.3125, 0.5625, 0.3125, 0.625, 0.2812, 0.625, 0.2812, 0.5625, 0.3125, 0.5, 0.3125, 0.5625, 0.2812, 0.5625, 0.2812, 0.5, 0.3125, 0.9375, 0.2969, 1.0, 0.2812, 0.9375, 0.3125, 0.875, 0.3125, 0.9375, 0.2812, 0.9375, 0.2812, 0.875, 0.3125, 0.8125, 0.3125, 0.875, 0.2812, 0.875, 0.2812, 0.8125, 0.3125, 0.75, 0.3125, 0.8125, 0.2812, 0.8125, 0.2812, 0.75, 0.3125, 0.6875, 0.3125, 0.75, 0.2812, 0.75, 0.2812, 0.6875, 0.3125, 0.625, 0.3125, 0.6875, 0.2812, 0.6875, 0.2812, 0.625, 0.2812, 0.8125, 0.2812, 0.875, 0.25, 0.875, 0.25, 0.8125, 0.2812, 0.75, 0.2812, 0.8125, 0.25, 0.8125, 0.25, 0.75, 0.2812, 0.6875, 0.2812, 0.75, 0.25, 0.75, 0.25, 0.6875, 0.2812, 0.625, 0.2812, 0.6875, 0.25, 0.6875, 0.25, 0.625, 0.2812, 0.5625, 0.2812, 0.625, 0.25, 0.625, 0.25, 0.5625, 0.2812, 0.5, 0.2812, 0.5625, 0.25, 0.5625, 0.25, 0.5, 0.2812, 0.9375, 0.2656, 1.0, 0.25, 0.9375, 0.2812, 0.875, 0.2812, 0.9375, 0.25, 0.9375, 0.25, 0.875, 0.25, 0.5625, 0.25, 0.625, 0.2188, 0.625, 0.2187, 0.5625, 0.25, 0.5, 0.25, 0.5625, 0.2187, 0.5625, 0.2187, 0.5, 0.25, 0.9375, 0.2344, 1.0, 0.2188, 0.9375, 0.25, 0.875, 0.25, 0.9375, 0.2188, 0.9375, 0.2188, 0.875, 0.25, 0.8125, 0.25, 0.875, 0.2188, 0.875, 0.2188, 0.8125, 0.25, 0.75, 0.25, 0.8125, 0.2188, 0.8125, 0.2187, 0.75, 0.25, 0.6875, 0.25, 0.75, 0.2187, 0.75, 0.2187, 0.6875, 0.25, 0.625, 0.25, 0.6875, 0.2187, 0.6875, 0.2188, 0.625, 0.2187, 0.75, 0.2188, 0.8125, 0.1875, 0.8125, 0.1875, 0.75, 0.2187, 0.6875, 0.2187, 0.75, 0.1875, 0.75, 0.1875, 0.6875, 0.2188, 0.625, 0.2187, 0.6875, 0.1875, 0.6875, 0.1875, 0.625, 0.2187, 0.5625, 0.2188, 0.625, 0.1875, 0.625, 0.1875, 0.5625, 0.2187, 0.5, 0.2187, 0.5625, 0.1875, 0.5625, 0.1875, 0.5, 0.2188, 0.9375, 0.2031, 1.0, 0.1875, 0.9375, 0.2188, 0.875, 0.2188, 0.9375, 0.1875, 0.9375, 0.1875, 0.875, 0.2188, 0.8125, 0.2188, 0.875, 0.1875, 0.875, 0.1875, 0.8125, 0.1875, 0.5, 0.1875, 0.5625, 0.1562, 0.5625, 0.1562, 0.5, 0.1875, 0.9375, 0.1719, 1.0, 0.1563, 0.9375, 0.1875, 0.875, 0.1875, 0.9375, 0.1563, 0.9375, 0.1563, 0.875, 0.1875, 0.8125, 0.1875, 0.875, 0.1563, 0.875, 0.1563, 0.8125, 0.1875, 0.75, 0.1875, 0.8125, 0.1563, 0.8125, 0.1563, 0.75, 0.1875, 0.6875, 0.1875, 0.75, 0.1563, 0.75, 0.1562, 0.6875, 0.1875, 0.625, 0.1875, 0.6875, 0.1562, 0.6875, 0.1563, 0.625, 0.1875, 0.5625, 0.1875, 0.625, 0.1563, 0.625, 0.1562, 0.5625, 0.1563, 0.75, 0.1563, 0.8125, 0.125, 0.8125, 0.125, 0.75, 0.1562, 0.6875, 0.1563, 0.75, 0.125, 0.75, 0.125, 0.6875, 0.1563, 0.625, 0.1562, 0.6875, 0.125, 0.6875, 0.125, 0.625, 0.1562, 0.5625, 0.1563, 0.625, 0.125, 0.625, 0.125, 0.5625, 0.1562, 0.5, 0.1562, 0.5625, 0.125, 0.5625, 0.125, 0.5, 0.1563, 0.9375, 0.1406, 1.0, 0.125, 0.9375, 0.1563, 0.875, 0.1563, 0.9375, 0.125, 0.9375, 0.125, 0.875, 0.1563, 0.8125, 0.1563, 0.875, 0.125, 0.875, 0.125, 0.8125, 0.125, 0.5, 0.125, 0.5625, 0.09375, 0.5625, 0.09375, 0.5, 0.125, 0.9375, 0.1094, 1.0, 0.09375, 0.9375, 0.125, 0.875, 0.125, 0.9375, 0.09375, 0.9375, 0.09375, 0.875, 0.125, 0.8125, 0.125, 0.875, 0.09375, 0.875, 0.09375, 0.8125, 0.125, 0.75, 0.125, 0.8125, 0.09375, 0.8125, 0.09375, 0.75, 0.125, 0.6875, 0.125, 0.75, 0.09375, 0.75, 0.09375, 0.6875, 0.125, 0.625, 0.125, 0.6875, 0.09375, 0.6875, 0.09375, 0.625, 0.125, 0.5625, 0.125, 0.625, 0.09375, 0.625, 0.09375, 0.5625, 0.09375, 0.6875, 0.09375, 0.75, 0.0625, 0.75, 0.0625, 0.6875, 0.09375, 0.625, 0.09375, 0.6875, 0.0625, 0.6875, 0.0625, 0.625, 0.09375, 0.5625, 0.09375, 0.625, 0.0625, 0.625, 0.0625, 0.5625, 0.09375, 0.5, 0.09375, 0.5625, 0.0625, 0.5625, 0.0625, 0.5, 0.09375, 0.9375, 0.07813, 1.0, 0.0625, 0.9375, 0.09375, 0.875, 0.09375, 0.9375, 0.0625, 0.9375, 0.0625, 0.875, 0.09375, 0.8125, 0.09375, 0.875, 0.0625, 0.875, 0.0625, 0.8125, 0.09375, 0.75, 0.09375, 0.8125, 0.0625, 0.8125, 0.0625, 0.75, 0.0625, 0.875, 0.0625, 0.9375, 0.03125, 0.9375, 0.03125, 0.875, 0.0625, 0.8125, 0.0625, 0.875, 0.03125, 0.875, 0.03125, 0.8125, 0.0625, 0.75, 0.0625, 0.8125, 0.03125, 0.8125, 0.03125, 0.75, 0.0625, 0.6875, 0.0625, 0.75, 0.03125, 0.75, 0.03125, 0.6875, 0.0625, 0.625, 0.0625, 0.6875, 0.03125, 0.6875, 0.03125, 0.625, 0.0625, 0.5625, 0.0625, 0.625, 0.03125, 0.625, 0.03125, 0.5625, 0.0625, 0.5, 0.0625, 0.5625, 0.03125, 0.5625, 0.03125, 0.5, 0.0625, 0.9375, 0.04688, 1.0, 0.03125, 0.9375, 0.03125, 0.625, 0.03125, 0.6875, 0.0, 0.6875, 5.96e-08, 0.625, 0.03125, 0.5625, 0.03125, 0.625, 5.96e-08, 0.625, 0.0, 0.5625, 0.03125, 0.5, 0.03125, 0.5625, 0.0, 0.5625, 0.0, 0.5, 0.03125, 0.9375, 0.01563, 1.0, 2.384e-07, 0.9375, 0.03125, 0.875, 0.03125, 0.9375, 2.384e-07, 0.9375, 8.941e-08, 0.875, 0.03125, 0.8125, 0.03125, 0.875, 8.941e-08, 0.875, 5.96e-08, 0.8125, 0.03125, 0.75, 0.03125, 0.8125, 5.96e-08, 0.8125, 0.0, 0.75, 0.03125, 0.6875, 0.03125, 0.75, 0.0, 0.75, 0.0, 0.6875, 1.0, 0.875, 1.0, 0.9375, 0.9688, 0.9375, 0.9688, 0.875, 1.0, 0.8125, 1.0, 0.875, 0.9688, 0.875, 0.9688, 0.8125, 1.0, 0.75, 1.0, 0.8125, 0.9688, 0.8125, 0.9688, 0.75, 1.0, 0.6875, 1.0, 0.75, 0.9688, 0.75, 0.9688, 0.6875, 1.0, 0.625, 1.0, 0.6875, 0.9688, 0.6875, 0.9688, 0.625, 1.0, 0.5625, 1.0, 0.625, 0.9688, 0.625, 0.9688, 0.5625, 1.0, 0.5, 1.0, 0.5625, 0.9688, 0.5625, 0.9688, 0.5, 1.0, 0.9375, 0.9844, 1.0, 0.9688, 0.9375, 0.9688, 0.625, 0.9688, 0.6875, 0.9375, 0.6875, 0.9375, 0.625, 0.9688, 0.5625, 0.9688, 0.625, 0.9375, 0.625, 0.9375, 0.5625, 0.9688, 0.5, 0.9688, 0.5625, 0.9375, 0.5625, 0.9375, 0.5, 0.9688, 0.9375, 0.9531, 1.0, 0.9375, 0.9375, 0.9688, 0.875, 0.9688, 0.9375, 0.9375, 0.9375, 0.9375, 0.875, 0.9688, 0.8125, 0.9688, 0.875, 0.9375, 0.875, 0.9375, 0.8125, 0.9688, 0.75, 0.9688, 0.8125, 0.9375, 0.8125, 0.9375, 0.75, 0.9688, 0.6875, 0.9688, 0.75, 0.9375, 0.75, 0.9375, 0.6875, 0.9375, 0.8125, 0.9375, 0.875, 0.9063, 0.875, 0.9062, 0.8125, 0.9375, 0.75, 0.9375, 0.8125, 0.9062, 0.8125, 0.9062, 0.75, 0.9375, 0.6875, 0.9375, 0.75, 0.9062, 0.75, 0.9062, 0.6875, 0.9375, 0.625, 0.9375, 0.6875, 0.9062, 0.6875, 0.9062, 0.625, 0.9375, 0.5625, 0.9375, 0.625, 0.9062, 0.625, 0.9062, 0.5625, 0.9375, 0.5, 0.9375, 0.5625, 0.9062, 0.5625, 0.9062, 0.5, 0.9375, 0.9375, 0.9219, 1.0, 0.9063, 0.9375, 0.9375, 0.875, 0.9375, 0.9375, 0.9063, 0.9375, 0.9063, 0.875, 0.9062, 0.5625, 0.9062, 0.625, 0.875, 0.625, 0.875, 0.5625, 0.9062, 0.5, 0.9062, 0.5625, 0.875, 0.5625, 0.875, 0.5, 0.9063, 0.9375, 0.8906, 1.0, 0.875, 0.9375, 0.9063, 0.875, 0.9063, 0.9375, 0.875, 0.9375, 0.875, 0.875, 0.9062, 0.8125, 0.9063, 0.875, 0.875, 0.875, 0.875, 0.8125, 0.9062, 0.75, 0.9062, 0.8125, 0.875, 0.8125, 0.875, 0.75, 0.9062, 0.6875, 0.9062, 0.75, 0.875, 0.75, 0.875, 0.6875, 0.9062, 0.625, 0.9062, 0.6875, 0.875, 0.6875, 0.875, 0.625, 0.875, 0.8125, 0.875, 0.875, 0.8438, 0.875, 0.8438, 0.8125, 0.875, 0.75, 0.875, 0.8125, 0.8438, 0.8125, 0.8438, 0.75, 0.875, 0.6875, 0.875, 0.75, 0.8438, 0.75, 0.8438, 0.6875, 0.875, 0.625, 0.875, 0.6875, 0.8438, 0.6875, 0.8438, 0.625, 0.875, 0.5625, 0.875, 0.625, 0.8438, 0.625, 0.8438, 0.5625, 0.875, 0.5, 0.875, 0.5625, 0.8438, 0.5625, 0.8438, 0.5, 0.875, 0.9375, 0.8594, 1.0, 0.8438, 0.9375, 0.875, 0.875, 0.875, 0.9375, 0.8438, 0.9375, 0.8438, 0.875, 0.8438, 0.5625, 0.8438, 0.625, 0.8125, 0.625, 0.8125, 0.5625, 0.8438, 0.5, 0.8438, 0.5625, 0.8125, 0.5625, 0.8125, 0.5, 0.8438, 0.9375, 0.8281, 1.0, 0.8125, 0.9375, 0.8438, 0.875, 0.8438, 0.9375, 0.8125, 0.9375, 0.8125, 0.875, 0.8438, 0.8125, 0.8438, 0.875, 0.8125, 0.875, 0.8125, 0.8125, 0.8438, 0.75, 0.8438, 0.8125, 0.8125, 0.8125, 0.8125, 0.75, 0.8438, 0.6875, 0.8438, 0.75, 0.8125, 0.75, 0.8125, 0.6875, 0.8438, 0.625, 0.8438, 0.6875, 0.8125, 0.6875, 0.8125, 0.625, 0.8125, 0.75, 0.8125, 0.8125, 0.7812, 0.8125, 0.7812, 0.75, 0.8125, 0.6875, 0.8125, 0.75, 0.7812, 0.75, 0.7812, 0.6875, 0.8125, 0.625, 0.8125, 0.6875, 0.7812, 0.6875, 0.7812, 0.625, 0.8125, 0.5625, 0.8125, 0.625, 0.7812, 0.625, 0.7812, 0.5625, 0.8125, 0.5, 0.8125, 0.5625, 0.7812, 0.5625, 0.7812, 0.5, 0.8125, 0.9375, 0.7969, 1.0, 0.7812, 0.9375, 0.8125, 0.875, 0.8125, 0.9375, 0.7812, 0.9375, 0.7812, 0.875, 0.8125, 0.8125, 0.8125, 0.875, 0.7812, 0.875, 0.7812, 0.8125, 0.7812, 0.5, 0.7812, 0.5625, 0.75, 0.5625, 0.75, 0.5, 0.7812, 0.9375, 0.7656, 1.0, 0.75, 0.9375, 0.7812, 0.875, 0.7812, 0.9375, 0.75, 0.9375, 0.75, 0.875, 0.7812, 0.8125, 0.7812, 0.875, 0.75, 0.875, 0.75, 0.8125, 0.7812, 0.75, 0.7812, 0.8125, 0.75, 0.8125, 0.75, 0.75, 0.7812, 0.6875, 0.7812, 0.75, 0.75, 0.75, 0.75, 0.6875, 0.7812, 0.625, 0.7812, 0.6875, 0.75, 0.6875, 0.75, 0.625, 0.7812, 0.5625, 0.7812, 0.625, 0.75, 0.625, 0.75, 0.5625, 1.0, 0.5, 1.0, 1.0, 0.9688, 1.0, 0.9688, 0.5, 0.9688, 0.5, 0.9688, 1.0, 0.9375, 1.0, 0.9375, 0.5, 0.9375, 0.5, 0.9375, 1.0, 0.9062, 1.0, 0.9062, 0.5, 0.9062, 0.5, 0.9062, 1.0, 0.875, 1.0, 0.875, 0.5, 0.875, 0.5, 0.875, 1.0, 0.8438, 1.0, 0.8438, 0.5, 0.8438, 0.5, 0.8438, 1.0, 0.8125, 1.0, 0.8125, 0.5, 0.8125, 0.5, 0.8125, 1.0, 0.7812, 1.0, 0.7812, 0.5, 0.7812, 0.5, 0.7812, 1.0, 0.75, 1.0, 0.75, 0.5, 0.75, 0.5, 0.75, 1.0, 0.7188, 1.0, 0.7188, 0.5, 0.7188, 0.5, 0.7188, 1.0, 0.6875, 1.0, 0.6875, 0.5, 0.6875, 0.5, 0.6875, 1.0, 0.6562, 1.0, 0.6562, 0.5, 0.6562, 0.5, 0.6562, 1.0, 0.625, 1.0, 0.625, 0.5, 0.625, 0.5, 0.625, 1.0, 0.5938, 1.0, 0.5938, 0.5, 0.5938, 0.5, 0.5938, 1.0, 0.5625, 1.0, 0.5625, 0.5, 0.5625, 0.5, 0.5625, 1.0, 0.5312, 1.0, 0.5312, 0.5, 0.5312, 0.5, 0.5312, 1.0, 0.5, 1.0, 0.5, 0.5, 0.5, 0.5, 0.5, 1.0, 0.4688, 1.0, 0.4688, 0.5, 0.4688, 0.5, 0.4688, 1.0, 0.4375, 1.0, 0.4375, 0.5, 0.4375, 0.5, 0.4375, 1.0, 0.4062, 1.0, 0.4062, 0.5, 0.4062, 0.5, 0.4062, 1.0, 0.375, 1.0, 0.375, 0.5, 0.375, 0.5, 0.375, 1.0, 0.3438, 1.0, 0.3438, 0.5, 0.3438, 0.5, 0.3438, 1.0, 0.3125, 1.0, 0.3125, 0.5, 0.3125, 0.5, 0.3125, 1.0, 0.2812, 1.0, 0.2812, 0.5, 0.2812, 0.5, 0.2812, 1.0, 0.25, 1.0, 0.25, 0.5, 0.25, 0.5, 0.25, 1.0, 0.2188, 1.0, 0.2188, 0.5, 0.2188, 0.5, 0.2188, 1.0, 0.1875, 1.0, 0.1875, 0.5, 0.1875, 0.5, 0.1875, 1.0, 0.1562, 1.0, 0.1562, 0.5, 0.1562, 0.5, 0.1562, 1.0, 0.125, 1.0, 0.125, 0.5, 0.125, 0.5, 0.125, 1.0, 0.09375, 1.0, 0.09375, 0.5, 0.09375, 0.5, 0.09375, 1.0, 0.0625, 1.0, 0.0625, 0.5, 0.2968, 0.4854, 0.25, 0.49, 0.2032, 0.4854, 0.1582, 0.4717, 0.1167, 0.4496, 0.08029, 0.4197, 0.05045, 0.3833, 0.02827, 0.3418, 0.01461, 0.2968, 0.01, 0.25, 0.01461, 0.2032, 0.02827, 0.1582, 0.05045, 0.1167, 0.08029, 0.08029, 0.1167, 0.05045, 0.1582, 0.02827, 0.2032, 0.01461, 0.25, 0.01, 0.2968, 0.01461, 0.3418, 0.02827, 0.3833, 0.05045, 0.4197, 0.08029, 0.4496, 0.1167, 0.4717, 0.1582, 0.4854, 0.2032, 0.49, 0.25, 0.4854, 0.2968, 0.4717, 0.3418, 0.4496, 0.3833, 0.4197, 0.4197, 0.3833, 0.4496, 0.3418, 0.4717, 0.0625, 0.5, 0.0625, 1.0, 0.03125, 1.0, 0.03125, 0.5, 0.03125, 0.5, 0.03125, 1.0, 0.0, 1.0, 0.0, 0.5, 0.75, 0.49, 0.7968, 0.4854, 0.8418, 0.4717, 0.8833, 0.4496, 0.9197, 0.4197, 0.9496, 0.3833, 0.9717, 0.3418, 0.9854, 0.2968, 0.99, 0.25, 0.9854, 0.2032, 0.9717, 0.1582, 0.9496, 0.1167, 0.9197, 0.08029, 0.8833, 0.05045, 0.8418, 0.02827, 0.7968, 0.01461, 0.75, 0.01, 0.7032, 0.01461, 0.6582, 0.02827, 0.6167, 0.05045, 0.5803, 0.08029, 0.5504, 0.1167, 0.5283, 0.1582, 0.5146, 0.2032, 0.51, 0.25, 0.5146, 0.2968, 0.5283, 0.3418, 0.5504, 0.3833, 0.5803, 0.4197, 0.6167, 0.4496, 0.6582, 0.4717, 0.7032, 0.4854])
me_sphere.materials.append(mat_material_001)
me_sphere.use_remesh_fix_poles = True
me_sphere.use_remesh_preserve_attributes = False
me_sphere.use_mirror_vertex_groups = False
me_sphere.update()

# ---- objects
ob_cube = bpy.data.objects.new('Cube', me_cube_001)
ob_cube_001 = bpy.data.objects.new('Cube.001', me_cube_002)
ob_sphere = bpy.data.objects.new('Sphere', me_sphere)

# ---- transforms, parenting, visibility, modifiers, constraints
ob_cube.location = (0.0, 0.0, 0.0)
ob_cube.scale = (4.687, 0.2711, 0.6343)
ob_cube.lineart.crease_threshold = 0.0
ob_cube_001.location = (0.0, 0.0, 3.141)
ob_cube_001.scale = (4.687, 0.2711, 0.6343)
ob_cube_001.lineart.crease_threshold = 0.0
ob_sphere.location = (0.0, 0.0, 5.571)
ob_sphere.scale = (0.625, 0.625, 0.625)
ob_sphere.lineart.crease_threshold = 0.0

# ---- collection membership
col_collection.objects.link(ob_cube)
col_collection.objects.link(ob_cube_001)
col_collection.objects.link(ob_sphere)

# ---- scene / render settings (as saved in the file)
scene.frame_start = 1; scene.frame_end = 250; scene.frame_set(1)
scene.render.engine = 'BLENDER_EEVEE_NEXT'
scene.cycles.use_denoising = False
scene.cycles.samples = 128
scene.cycles.sampling_pattern = 'TABULATED_SOBOL'
scene.cycles.use_adaptive_sampling = False
scene.cycles.use_light_tree = False
scene.view_settings.view_transform = 'Filmic'
bpy.context.view_layer.update()

# ---- added for rendering (the .blend has no active camera and no usable light): camera, sun
cam_auto = bpy.data.cameras.new('AutoCamera')
cam_auto.lens = 50.0
cam_auto.sensor_width = 36.0
cam_auto.clip_end = 1000.0
ob_auto_camera = bpy.data.objects.new('AutoCamera', cam_auto)
scene.collection.objects.link(ob_auto_camera)
ob_auto_camera.location = (10.6914, -12.8297, 10.4424)
ob_auto_camera.rotation_euler = (1.09748, -7.21219e-08, 0.694738)
scene.camera = ob_auto_camera
light_auto_sun = bpy.data.lights.new('AutoSun', 'SUN')
light_auto_sun.energy = 3.0
light_auto_sun.angle = 0.0523599
ob_auto_sun = bpy.data.objects.new('AutoSun', light_auto_sun)
scene.collection.objects.link(ob_auto_sun)
ob_auto_sun.rotation_euler = (0.872665, 0.174533, 0.523599)
bpy.context.view_layer.update()
